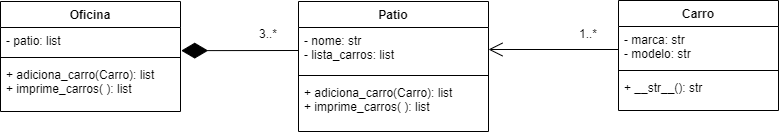

The diagram above was exported from draw.io. Its source (the exported page's mxGraphModel, read from the mxfile embedded in the PNG):
<mxGraphModel dx="1241" dy="701" grid="1" gridSize="10" guides="1" tooltips="1" connect="1" arrows="1" fold="1" page="1" pageScale="1" pageWidth="827" pageHeight="1169" math="0" shadow="0">
  <root>
    <mxCell id="0" />
    <mxCell id="1" parent="0" />
    <mxCell id="98NQghoAMAswftIv6G5h-5" value="Carro" style="swimlane;fontStyle=1;align=center;verticalAlign=top;childLayout=stackLayout;horizontal=1;startSize=26;horizontalStack=0;resizeParent=1;resizeParentMax=0;resizeLast=0;collapsible=1;marginBottom=0;" parent="1" vertex="1">
      <mxGeometry x="650" y="281" width="160" height="110" as="geometry" />
    </mxCell>
    <mxCell id="98NQghoAMAswftIv6G5h-6" value="- marca: str &#10;- modelo: str" style="text;strokeColor=none;fillColor=none;align=left;verticalAlign=top;spacingLeft=4;spacingRight=4;overflow=hidden;rotatable=0;points=[[0,0.5],[1,0.5]];portConstraint=eastwest;" parent="98NQghoAMAswftIv6G5h-5" vertex="1">
      <mxGeometry y="26" width="160" height="40" as="geometry" />
    </mxCell>
    <mxCell id="98NQghoAMAswftIv6G5h-7" value="" style="line;strokeWidth=1;fillColor=none;align=left;verticalAlign=middle;spacingTop=-1;spacingLeft=3;spacingRight=3;rotatable=0;labelPosition=right;points=[];portConstraint=eastwest;" parent="98NQghoAMAswftIv6G5h-5" vertex="1">
      <mxGeometry y="66" width="160" height="8" as="geometry" />
    </mxCell>
    <mxCell id="98NQghoAMAswftIv6G5h-8" value="+ __str__(): str" style="text;strokeColor=none;fillColor=none;align=left;verticalAlign=top;spacingLeft=4;spacingRight=4;overflow=hidden;rotatable=0;points=[[0,0.5],[1,0.5]];portConstraint=eastwest;" parent="98NQghoAMAswftIv6G5h-5" vertex="1">
      <mxGeometry y="74" width="160" height="36" as="geometry" />
    </mxCell>
    <mxCell id="98NQghoAMAswftIv6G5h-9" value="Patio" style="swimlane;fontStyle=1;align=center;verticalAlign=top;childLayout=stackLayout;horizontal=1;startSize=26;horizontalStack=0;resizeParent=1;resizeParentMax=0;resizeLast=0;collapsible=1;marginBottom=0;" parent="1" vertex="1">
      <mxGeometry x="330" y="282" width="190" height="130" as="geometry" />
    </mxCell>
    <mxCell id="98NQghoAMAswftIv6G5h-10" value="- nome: str&#10;- lista_carros: list" style="text;strokeColor=none;fillColor=none;align=left;verticalAlign=top;spacingLeft=4;spacingRight=4;overflow=hidden;rotatable=0;points=[[0,0.5],[1,0.5]];portConstraint=eastwest;" parent="98NQghoAMAswftIv6G5h-9" vertex="1">
      <mxGeometry y="26" width="190" height="44" as="geometry" />
    </mxCell>
    <mxCell id="98NQghoAMAswftIv6G5h-11" value="" style="line;strokeWidth=1;fillColor=none;align=left;verticalAlign=middle;spacingTop=-1;spacingLeft=3;spacingRight=3;rotatable=0;labelPosition=right;points=[];portConstraint=eastwest;" parent="98NQghoAMAswftIv6G5h-9" vertex="1">
      <mxGeometry y="70" width="190" height="8" as="geometry" />
    </mxCell>
    <mxCell id="98NQghoAMAswftIv6G5h-12" value="+ adiciona_carro(Carro): list&#10;+ imprime_carros( ): list" style="text;strokeColor=none;fillColor=none;align=left;verticalAlign=top;spacingLeft=4;spacingRight=4;overflow=hidden;rotatable=0;points=[[0,0.5],[1,0.5]];portConstraint=eastwest;" parent="98NQghoAMAswftIv6G5h-9" vertex="1">
      <mxGeometry y="78" width="190" height="52" as="geometry" />
    </mxCell>
    <mxCell id="98NQghoAMAswftIv6G5h-17" value="1..*" style="text;html=1;strokeColor=none;fillColor=none;align=center;verticalAlign=middle;whiteSpace=wrap;rounded=0;" parent="1" vertex="1">
      <mxGeometry x="590" y="300" width="60" height="30" as="geometry" />
    </mxCell>
    <mxCell id="98NQghoAMAswftIv6G5h-22" value="Oficina" style="swimlane;fontStyle=1;align=center;verticalAlign=top;childLayout=stackLayout;horizontal=1;startSize=26;horizontalStack=0;resizeParent=1;resizeParentMax=0;resizeLast=0;collapsible=1;marginBottom=0;" parent="1" vertex="1">
      <mxGeometry x="32" y="282" width="180" height="110" as="geometry" />
    </mxCell>
    <mxCell id="98NQghoAMAswftIv6G5h-23" value="- patio: list" style="text;strokeColor=none;fillColor=none;align=left;verticalAlign=top;spacingLeft=4;spacingRight=4;overflow=hidden;rotatable=0;points=[[0,0.5],[1,0.5]];portConstraint=eastwest;" parent="98NQghoAMAswftIv6G5h-22" vertex="1">
      <mxGeometry y="26" width="180" height="26" as="geometry" />
    </mxCell>
    <mxCell id="98NQghoAMAswftIv6G5h-24" value="" style="line;strokeWidth=1;fillColor=none;align=left;verticalAlign=middle;spacingTop=-1;spacingLeft=3;spacingRight=3;rotatable=0;labelPosition=right;points=[];portConstraint=eastwest;" parent="98NQghoAMAswftIv6G5h-22" vertex="1">
      <mxGeometry y="52" width="180" height="8" as="geometry" />
    </mxCell>
    <mxCell id="98NQghoAMAswftIv6G5h-25" value="+ adiciona_carro(Carro): list&#10;+ imprime_carros( ): list" style="text;strokeColor=none;fillColor=none;align=left;verticalAlign=top;spacingLeft=4;spacingRight=4;overflow=hidden;rotatable=0;points=[[0,0.5],[1,0.5]];portConstraint=eastwest;" parent="98NQghoAMAswftIv6G5h-22" vertex="1">
      <mxGeometry y="60" width="180" height="50" as="geometry" />
    </mxCell>
    <mxCell id="98NQghoAMAswftIv6G5h-26" value="" style="endArrow=diamondThin;endFill=1;endSize=24;html=1;rounded=0;entryX=1.004;entryY=0.89;entryDx=0;entryDy=0;entryPerimeter=0;" parent="1" target="98NQghoAMAswftIv6G5h-23" edge="1">
      <mxGeometry width="160" relative="1" as="geometry">
        <mxPoint x="330" y="331" as="sourcePoint" />
        <mxPoint x="490" y="330" as="targetPoint" />
      </mxGeometry>
    </mxCell>
    <mxCell id="98NQghoAMAswftIv6G5h-27" value="3..*" style="text;html=1;strokeColor=none;fillColor=none;align=center;verticalAlign=middle;whiteSpace=wrap;rounded=0;" parent="1" vertex="1">
      <mxGeometry x="270" y="300" width="60" height="30" as="geometry" />
    </mxCell>
    <mxCell id="BmPjs3YbJZAc1q5AkLs7-1" value="" style="endArrow=open;endFill=1;endSize=12;html=1;rounded=0;exitX=1;exitY=1;exitDx=0;exitDy=0;" edge="1" parent="1" source="98NQghoAMAswftIv6G5h-17" target="98NQghoAMAswftIv6G5h-10">
      <mxGeometry width="160" relative="1" as="geometry">
        <mxPoint x="330" y="360" as="sourcePoint" />
        <mxPoint x="490" y="360" as="targetPoint" />
      </mxGeometry>
    </mxCell>
  </root>
</mxGraphModel>